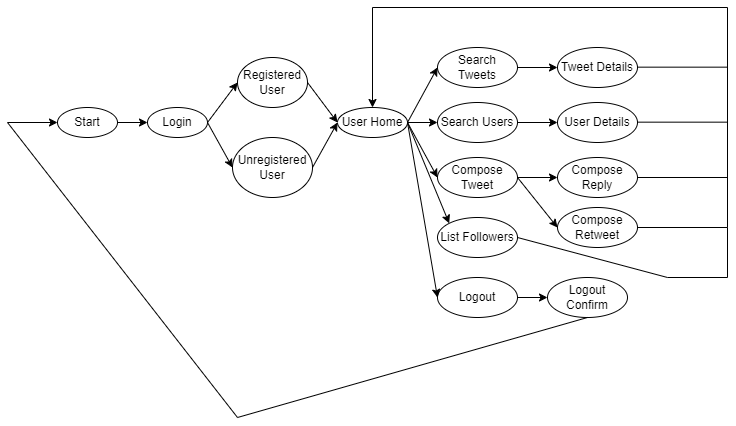

The diagram above was exported from draw.io. Its source (the exported page's mxGraphModel, read from the mxfile embedded in the PNG):
<mxGraphModel dx="1221" dy="660" grid="1" gridSize="10" guides="1" tooltips="1" connect="1" arrows="1" fold="1" page="1" pageScale="1" pageWidth="850" pageHeight="1100" math="0" shadow="0">
  <root>
    <mxCell id="0" />
    <mxCell id="1" parent="0" />
    <mxCell id="MtXrm4cM-Zo0Um38oiOm-1" value="Start" style="ellipse;whiteSpace=wrap;html=1;" vertex="1" parent="1">
      <mxGeometry x="70" y="300" width="60" height="30" as="geometry" />
    </mxCell>
    <mxCell id="MtXrm4cM-Zo0Um38oiOm-2" value="Login" style="ellipse;whiteSpace=wrap;html=1;" vertex="1" parent="1">
      <mxGeometry x="160" y="300" width="60" height="30" as="geometry" />
    </mxCell>
    <mxCell id="MtXrm4cM-Zo0Um38oiOm-3" value="Unregistered User" style="ellipse;whiteSpace=wrap;html=1;" vertex="1" parent="1">
      <mxGeometry x="245" y="330" width="80" height="60" as="geometry" />
    </mxCell>
    <mxCell id="MtXrm4cM-Zo0Um38oiOm-4" value="Registered User" style="ellipse;whiteSpace=wrap;html=1;" vertex="1" parent="1">
      <mxGeometry x="250" y="250" width="70" height="50" as="geometry" />
    </mxCell>
    <mxCell id="MtXrm4cM-Zo0Um38oiOm-5" value="Search Tweets" style="ellipse;whiteSpace=wrap;html=1;" vertex="1" parent="1">
      <mxGeometry x="450" y="240" width="80" height="40" as="geometry" />
    </mxCell>
    <mxCell id="MtXrm4cM-Zo0Um38oiOm-6" value="User Home" style="ellipse;whiteSpace=wrap;html=1;" vertex="1" parent="1">
      <mxGeometry x="350" y="300" width="70" height="30" as="geometry" />
    </mxCell>
    <mxCell id="MtXrm4cM-Zo0Um38oiOm-7" value="Search Users" style="ellipse;whiteSpace=wrap;html=1;" vertex="1" parent="1">
      <mxGeometry x="450" y="295" width="80" height="40" as="geometry" />
    </mxCell>
    <mxCell id="MtXrm4cM-Zo0Um38oiOm-8" value="Compose Tweet" style="ellipse;whiteSpace=wrap;html=1;" vertex="1" parent="1">
      <mxGeometry x="450" y="350" width="80" height="40" as="geometry" />
    </mxCell>
    <mxCell id="MtXrm4cM-Zo0Um38oiOm-9" value="Logout Confirm" style="ellipse;whiteSpace=wrap;html=1;" vertex="1" parent="1">
      <mxGeometry x="560" y="470" width="80" height="40" as="geometry" />
    </mxCell>
    <mxCell id="MtXrm4cM-Zo0Um38oiOm-10" value="List Followers" style="ellipse;whiteSpace=wrap;html=1;" vertex="1" parent="1">
      <mxGeometry x="450" y="410" width="80" height="40" as="geometry" />
    </mxCell>
    <mxCell id="MtXrm4cM-Zo0Um38oiOm-11" value="Logout" style="ellipse;whiteSpace=wrap;html=1;" vertex="1" parent="1">
      <mxGeometry x="450" y="470" width="80" height="40" as="geometry" />
    </mxCell>
    <mxCell id="MtXrm4cM-Zo0Um38oiOm-12" value="" style="endArrow=classic;html=1;rounded=0;exitX=1;exitY=0.5;exitDx=0;exitDy=0;entryX=0;entryY=0.5;entryDx=0;entryDy=0;" edge="1" parent="1" source="MtXrm4cM-Zo0Um38oiOm-1" target="MtXrm4cM-Zo0Um38oiOm-2">
      <mxGeometry width="50" height="50" relative="1" as="geometry">
        <mxPoint x="400" y="370" as="sourcePoint" />
        <mxPoint x="450" y="320" as="targetPoint" />
      </mxGeometry>
    </mxCell>
    <mxCell id="MtXrm4cM-Zo0Um38oiOm-13" value="" style="endArrow=classic;html=1;rounded=0;exitX=1;exitY=0.5;exitDx=0;exitDy=0;entryX=0;entryY=0.5;entryDx=0;entryDy=0;" edge="1" parent="1" source="MtXrm4cM-Zo0Um38oiOm-2" target="MtXrm4cM-Zo0Um38oiOm-4">
      <mxGeometry width="50" height="50" relative="1" as="geometry">
        <mxPoint x="140" y="325" as="sourcePoint" />
        <mxPoint x="170" y="325" as="targetPoint" />
      </mxGeometry>
    </mxCell>
    <mxCell id="MtXrm4cM-Zo0Um38oiOm-14" value="" style="endArrow=classic;html=1;rounded=0;exitX=1;exitY=0.5;exitDx=0;exitDy=0;entryX=0;entryY=0.5;entryDx=0;entryDy=0;" edge="1" parent="1" source="MtXrm4cM-Zo0Um38oiOm-2" target="MtXrm4cM-Zo0Um38oiOm-3">
      <mxGeometry width="50" height="50" relative="1" as="geometry">
        <mxPoint x="150" y="335" as="sourcePoint" />
        <mxPoint x="180" y="335" as="targetPoint" />
      </mxGeometry>
    </mxCell>
    <mxCell id="MtXrm4cM-Zo0Um38oiOm-15" value="" style="endArrow=classic;html=1;rounded=0;exitX=1;exitY=0.5;exitDx=0;exitDy=0;entryX=0;entryY=0.5;entryDx=0;entryDy=0;" edge="1" parent="1" source="MtXrm4cM-Zo0Um38oiOm-4" target="MtXrm4cM-Zo0Um38oiOm-6">
      <mxGeometry width="50" height="50" relative="1" as="geometry">
        <mxPoint x="160" y="345" as="sourcePoint" />
        <mxPoint x="190" y="345" as="targetPoint" />
      </mxGeometry>
    </mxCell>
    <mxCell id="MtXrm4cM-Zo0Um38oiOm-16" value="" style="endArrow=classic;html=1;rounded=0;exitX=1;exitY=0.5;exitDx=0;exitDy=0;entryX=0;entryY=0.5;entryDx=0;entryDy=0;" edge="1" parent="1" source="MtXrm4cM-Zo0Um38oiOm-3" target="MtXrm4cM-Zo0Um38oiOm-6">
      <mxGeometry width="50" height="50" relative="1" as="geometry">
        <mxPoint x="170" y="355" as="sourcePoint" />
        <mxPoint x="200" y="355" as="targetPoint" />
      </mxGeometry>
    </mxCell>
    <mxCell id="MtXrm4cM-Zo0Um38oiOm-17" value="" style="endArrow=classic;html=1;rounded=0;exitX=1;exitY=0.5;exitDx=0;exitDy=0;entryX=0;entryY=0.5;entryDx=0;entryDy=0;" edge="1" parent="1" source="MtXrm4cM-Zo0Um38oiOm-6" target="MtXrm4cM-Zo0Um38oiOm-5">
      <mxGeometry width="50" height="50" relative="1" as="geometry">
        <mxPoint x="180" y="365" as="sourcePoint" />
        <mxPoint x="210" y="365" as="targetPoint" />
      </mxGeometry>
    </mxCell>
    <mxCell id="MtXrm4cM-Zo0Um38oiOm-18" value="" style="endArrow=classic;html=1;rounded=0;exitX=1;exitY=0.5;exitDx=0;exitDy=0;entryX=0;entryY=0.5;entryDx=0;entryDy=0;" edge="1" parent="1" source="MtXrm4cM-Zo0Um38oiOm-6" target="MtXrm4cM-Zo0Um38oiOm-7">
      <mxGeometry width="50" height="50" relative="1" as="geometry">
        <mxPoint x="190" y="375" as="sourcePoint" />
        <mxPoint x="220" y="375" as="targetPoint" />
      </mxGeometry>
    </mxCell>
    <mxCell id="MtXrm4cM-Zo0Um38oiOm-19" value="" style="endArrow=classic;html=1;rounded=0;exitX=1;exitY=0.5;exitDx=0;exitDy=0;entryX=0;entryY=0.5;entryDx=0;entryDy=0;" edge="1" parent="1" source="MtXrm4cM-Zo0Um38oiOm-6" target="MtXrm4cM-Zo0Um38oiOm-8">
      <mxGeometry width="50" height="50" relative="1" as="geometry">
        <mxPoint x="200" y="385" as="sourcePoint" />
        <mxPoint x="230" y="385" as="targetPoint" />
      </mxGeometry>
    </mxCell>
    <mxCell id="MtXrm4cM-Zo0Um38oiOm-20" value="" style="endArrow=classic;html=1;rounded=0;exitX=1;exitY=0.5;exitDx=0;exitDy=0;entryX=0;entryY=0;entryDx=0;entryDy=0;" edge="1" parent="1" source="MtXrm4cM-Zo0Um38oiOm-6" target="MtXrm4cM-Zo0Um38oiOm-10">
      <mxGeometry width="50" height="50" relative="1" as="geometry">
        <mxPoint x="210" y="395" as="sourcePoint" />
        <mxPoint x="240" y="395" as="targetPoint" />
      </mxGeometry>
    </mxCell>
    <mxCell id="MtXrm4cM-Zo0Um38oiOm-21" value="" style="endArrow=classic;html=1;rounded=0;exitX=1;exitY=0.5;exitDx=0;exitDy=0;entryX=0;entryY=0.5;entryDx=0;entryDy=0;" edge="1" parent="1" source="MtXrm4cM-Zo0Um38oiOm-6" target="MtXrm4cM-Zo0Um38oiOm-11">
      <mxGeometry width="50" height="50" relative="1" as="geometry">
        <mxPoint x="430" y="332" as="sourcePoint" />
        <mxPoint x="472" y="426" as="targetPoint" />
      </mxGeometry>
    </mxCell>
    <mxCell id="MtXrm4cM-Zo0Um38oiOm-22" value="" style="endArrow=classic;html=1;rounded=0;exitX=1;exitY=0.5;exitDx=0;exitDy=0;entryX=0;entryY=0.5;entryDx=0;entryDy=0;" edge="1" parent="1" source="MtXrm4cM-Zo0Um38oiOm-11" target="MtXrm4cM-Zo0Um38oiOm-9">
      <mxGeometry width="50" height="50" relative="1" as="geometry">
        <mxPoint x="420" y="336" as="sourcePoint" />
        <mxPoint x="460" y="500" as="targetPoint" />
      </mxGeometry>
    </mxCell>
    <mxCell id="MtXrm4cM-Zo0Um38oiOm-23" value="" style="endArrow=classic;html=1;rounded=0;exitX=0.5;exitY=1;exitDx=0;exitDy=0;entryX=0;entryY=0.5;entryDx=0;entryDy=0;" edge="1" parent="1" source="MtXrm4cM-Zo0Um38oiOm-9" target="MtXrm4cM-Zo0Um38oiOm-1">
      <mxGeometry width="50" height="50" relative="1" as="geometry">
        <mxPoint x="430" y="325" as="sourcePoint" />
        <mxPoint x="460" y="500" as="targetPoint" />
        <Array as="points">
          <mxPoint x="250" y="610" />
          <mxPoint x="20" y="315" />
        </Array>
      </mxGeometry>
    </mxCell>
    <mxCell id="MtXrm4cM-Zo0Um38oiOm-24" value="User Details" style="ellipse;whiteSpace=wrap;html=1;" vertex="1" parent="1">
      <mxGeometry x="570" y="295" width="80" height="40" as="geometry" />
    </mxCell>
    <mxCell id="MtXrm4cM-Zo0Um38oiOm-25" value="Tweet Details" style="ellipse;whiteSpace=wrap;html=1;" vertex="1" parent="1">
      <mxGeometry x="570" y="240" width="80" height="40" as="geometry" />
    </mxCell>
    <mxCell id="MtXrm4cM-Zo0Um38oiOm-26" value="Compose Reply" style="ellipse;whiteSpace=wrap;html=1;" vertex="1" parent="1">
      <mxGeometry x="570" y="350" width="80" height="40" as="geometry" />
    </mxCell>
    <mxCell id="MtXrm4cM-Zo0Um38oiOm-27" value="Compose Retweet" style="ellipse;whiteSpace=wrap;html=1;" vertex="1" parent="1">
      <mxGeometry x="570" y="400" width="80" height="40" as="geometry" />
    </mxCell>
    <mxCell id="MtXrm4cM-Zo0Um38oiOm-28" value="" style="endArrow=classic;html=1;rounded=0;exitX=1;exitY=0.5;exitDx=0;exitDy=0;entryX=0;entryY=0.5;entryDx=0;entryDy=0;" edge="1" parent="1" source="MtXrm4cM-Zo0Um38oiOm-5" target="MtXrm4cM-Zo0Um38oiOm-25">
      <mxGeometry width="50" height="50" relative="1" as="geometry">
        <mxPoint x="430" y="325" as="sourcePoint" />
        <mxPoint x="460" y="270" as="targetPoint" />
      </mxGeometry>
    </mxCell>
    <mxCell id="MtXrm4cM-Zo0Um38oiOm-29" value="" style="endArrow=classic;html=1;rounded=0;exitX=1;exitY=0.5;exitDx=0;exitDy=0;entryX=0;entryY=0.5;entryDx=0;entryDy=0;" edge="1" parent="1" source="MtXrm4cM-Zo0Um38oiOm-7" target="MtXrm4cM-Zo0Um38oiOm-24">
      <mxGeometry width="50" height="50" relative="1" as="geometry">
        <mxPoint x="440" y="335" as="sourcePoint" />
        <mxPoint x="470" y="280" as="targetPoint" />
      </mxGeometry>
    </mxCell>
    <mxCell id="MtXrm4cM-Zo0Um38oiOm-30" value="" style="endArrow=classic;html=1;rounded=0;exitX=1;exitY=0.5;exitDx=0;exitDy=0;entryX=0;entryY=0.5;entryDx=0;entryDy=0;" edge="1" parent="1" source="MtXrm4cM-Zo0Um38oiOm-8" target="MtXrm4cM-Zo0Um38oiOm-26">
      <mxGeometry width="50" height="50" relative="1" as="geometry">
        <mxPoint x="450" y="345" as="sourcePoint" />
        <mxPoint x="480" y="290" as="targetPoint" />
      </mxGeometry>
    </mxCell>
    <mxCell id="MtXrm4cM-Zo0Um38oiOm-31" value="" style="endArrow=classic;html=1;rounded=0;exitX=1;exitY=0.5;exitDx=0;exitDy=0;entryX=0;entryY=0.5;entryDx=0;entryDy=0;" edge="1" parent="1" source="MtXrm4cM-Zo0Um38oiOm-8" target="MtXrm4cM-Zo0Um38oiOm-27">
      <mxGeometry width="50" height="50" relative="1" as="geometry">
        <mxPoint x="460" y="355" as="sourcePoint" />
        <mxPoint x="490" y="300" as="targetPoint" />
      </mxGeometry>
    </mxCell>
    <mxCell id="MtXrm4cM-Zo0Um38oiOm-32" value="" style="endArrow=classic;html=1;rounded=0;exitX=1;exitY=0.5;exitDx=0;exitDy=0;entryX=0.5;entryY=0;entryDx=0;entryDy=0;" edge="1" parent="1" source="MtXrm4cM-Zo0Um38oiOm-27" target="MtXrm4cM-Zo0Um38oiOm-6">
      <mxGeometry width="50" height="50" relative="1" as="geometry">
        <mxPoint x="540" y="380" as="sourcePoint" />
        <mxPoint x="400" y="280" as="targetPoint" />
        <Array as="points">
          <mxPoint x="740" y="420" />
          <mxPoint x="740" y="200" />
          <mxPoint x="385" y="200" />
        </Array>
      </mxGeometry>
    </mxCell>
    <mxCell id="MtXrm4cM-Zo0Um38oiOm-33" value="" style="endArrow=none;html=1;rounded=0;exitX=1;exitY=0.5;exitDx=0;exitDy=0;" edge="1" parent="1" source="MtXrm4cM-Zo0Um38oiOm-26">
      <mxGeometry width="50" height="50" relative="1" as="geometry">
        <mxPoint x="440" y="400" as="sourcePoint" />
        <mxPoint x="740" y="370" as="targetPoint" />
      </mxGeometry>
    </mxCell>
    <mxCell id="MtXrm4cM-Zo0Um38oiOm-34" value="" style="endArrow=none;html=1;rounded=0;exitX=1;exitY=0.5;exitDx=0;exitDy=0;" edge="1" parent="1">
      <mxGeometry width="50" height="50" relative="1" as="geometry">
        <mxPoint x="650" y="259.65999999999997" as="sourcePoint" />
        <mxPoint x="740" y="259.65999999999997" as="targetPoint" />
      </mxGeometry>
    </mxCell>
    <mxCell id="MtXrm4cM-Zo0Um38oiOm-35" value="" style="endArrow=none;html=1;rounded=0;exitX=1;exitY=0.5;exitDx=0;exitDy=0;" edge="1" parent="1">
      <mxGeometry width="50" height="50" relative="1" as="geometry">
        <mxPoint x="650" y="314.66" as="sourcePoint" />
        <mxPoint x="740" y="314.66" as="targetPoint" />
      </mxGeometry>
    </mxCell>
    <mxCell id="MtXrm4cM-Zo0Um38oiOm-37" value="" style="endArrow=none;html=1;rounded=0;exitX=1;exitY=0.5;exitDx=0;exitDy=0;" edge="1" parent="1" source="MtXrm4cM-Zo0Um38oiOm-10">
      <mxGeometry width="50" height="50" relative="1" as="geometry">
        <mxPoint x="570" y="480" as="sourcePoint" />
        <mxPoint x="740" y="420" as="targetPoint" />
        <Array as="points">
          <mxPoint x="680" y="470" />
          <mxPoint x="740" y="470" />
        </Array>
      </mxGeometry>
    </mxCell>
  </root>
</mxGraphModel>